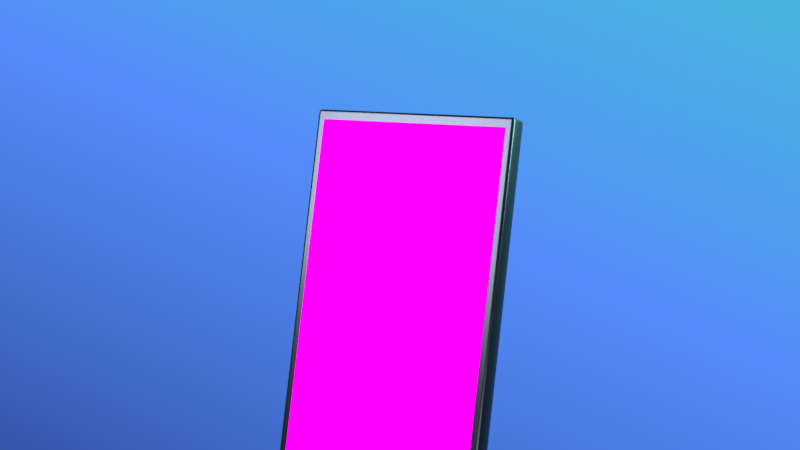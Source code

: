 # Source: beat6.blend  (saved by Blender 5.2.44; exported with 4.5.12 LTS)
import bpy
from mathutils import Matrix  # noqa: F401  (used for matrix-valued properties, if any)

bpy.ops.wm.read_factory_settings(use_empty=True)
scene = bpy.context.scene
scene.name = 'Scene'

# ---- collections
col_collection = bpy.data.collections.new('Collection'); scene.collection.children.link(col_collection)

# ---- images (referenced by path relative to the original .blend; pixels are not part of the script)
import os
ASSET_DIR = os.environ.get("B2B_ASSET_DIR", "")  # directory of the original .blend (textures are referenced by path, not embedded)
HERE = os.path.dirname(os.path.abspath(__file__))  # packed textures are extracted next to this script under _unpacked/

def load_image(name, relpath, width, height, colorspace="sRGB"):
    """Load a texture the original file referenced (path relative to the .blend, or extracted next to this script)."""
    p = next((c for c in (os.path.join(HERE, relpath), os.path.join(ASSET_DIR, relpath)) if relpath and os.path.exists(c)), "")
    if p:
        img = bpy.data.images.load(p, check_existing=True)
        img.name = name
    else:  # same state as the original file: an image datablock whose file is absent (Cycles renders it pink)
        img = bpy.data.images.new(name, width, height)
        img.source = "FILE"
        img.filepath = "//" + (relpath or name)
    img.colorspace_settings.name = colorspace
    return img
img_phone_png = load_image('phone.png', 'renders/ui/phone.png', 1024, 1024, 'sRGB')

# ---- materials (node trees are filled in below, after node groups)
mat_field = bpy.data.materials.new('Field')
mat_titanium = bpy.data.materials.new('Titanium')
mat_lockscreen = bpy.data.materials.new('LockScreen')

# ---- material node trees
mat_field.use_nodes = True; mat_field.node_tree.nodes.clear()
_N = mat_field.node_tree.nodes; _L = mat_field.node_tree.links
n0 = _N.new('ShaderNodeOutputMaterial'); n0.name = 'Material Output'; n0.location = (0, 0)
n1 = _N.new('ShaderNodeEmission'); n1.name = 'Emission'; n1.location = (0, 0)
n2 = _N.new('ShaderNodeValToRGB'); n2.name = 'Color Ramp'; n2.location = (0, 0)
while len(n2.color_ramp.elements) > 1: n2.color_ramp.elements.remove(n2.color_ramp.elements[-1])
n2.color_ramp.elements[0].position = 0.08; n2.color_ramp.elements[0].color = (0.016, 0.035, 0.22, 1.0)
_e = n2.color_ramp.elements.new(0.52); _e.color = (0.09, 0.26, 0.95, 1.0)
_e = n2.color_ramp.elements.new(0.94); _e.color = (0.04, 0.62, 0.55, 1.0)
n3 = _N.new('ShaderNodeTexCoord'); n3.name = 'Texture Coordinate'; n3.location = (0, 0)
n4 = _N.new('ShaderNodeSeparateXYZ'); n4.name = 'Separate XYZ'; n4.location = (0, 0)
n5 = _N.new('ShaderNodeMath'); n5.name = 'Math'; n5.location = (0, 0)
n5.operation = 'MULTIPLY'
n5.inputs[1].default_value = 0.38
n6 = _N.new('ShaderNodeMath'); n6.name = 'Math.001'; n6.location = (0, 0)
n6.operation = 'MULTIPLY'
n6.inputs[1].default_value = 0.62
n7 = _N.new('ShaderNodeMath'); n7.name = 'Math.002'; n7.location = (0, 0)
_L.new(n3.outputs[0], n4.inputs[0])
_L.new(n4.outputs[0], n5.inputs[0])
_L.new(n4.outputs[1], n6.inputs[0])
_L.new(n5.outputs[0], n7.inputs[0])
_L.new(n6.outputs[0], n7.inputs[1])
_L.new(n7.outputs[0], n2.inputs[0])
_L.new(n2.outputs[0], n1.inputs[0])
_L.new(n1.outputs[0], n0.inputs[0])
n0.is_active_output = True
mat_titanium.use_nodes = True; mat_titanium.node_tree.nodes.clear()
_N = mat_titanium.node_tree.nodes; _L = mat_titanium.node_tree.links
n0 = _N.new('ShaderNodeBsdfPrincipled'); n0.name = 'Principled BSDF'; n0.location = (-200, 100)
n0.inputs[0].default_value = (0.055, 0.058, 0.07, 1.0)
n0.inputs[1].default_value = 0.92
n0.inputs[2].default_value = 0.28
n0.inputs[10].default_value = 0.005
n1 = _N.new('ShaderNodeOutputMaterial'); n1.name = 'Material Output'; n1.location = (200, 100)
_L.new(n0.outputs[0], n1.inputs[0])
n1.is_active_output = True
mat_lockscreen.use_nodes = True; mat_lockscreen.node_tree.nodes.clear()
_N = mat_lockscreen.node_tree.nodes; _L = mat_lockscreen.node_tree.links
n0 = _N.new('ShaderNodeOutputMaterial'); n0.name = 'Material Output'; n0.location = (0, 0)
n1 = _N.new('ShaderNodeEmission'); n1.name = 'Emission'; n1.location = (0, 0)
n1.inputs[1].default_value = 1.75
n2 = _N.new('ShaderNodeTexImage'); n2.name = 'Image Texture'; n2.location = (0, 0)
n2.image = img_phone_png
n2.interpolation = 'Cubic'
_L.new(n2.outputs[0], n1.inputs[0])
_L.new(n1.outputs[0], n0.inputs[0])
n0.is_active_output = True

# ---- world
world_world = bpy.data.worlds.new('World'); scene.world = world_world
world_world.use_nodes = True; world_world.node_tree.nodes.clear()
_N = world_world.node_tree.nodes; _L = world_world.node_tree.links
n0 = _N.new('ShaderNodeOutputWorld'); n0.name = 'World Output'; n0.location = (200, 100)
n1 = _N.new('ShaderNodeBackground'); n1.name = 'Background'; n1.location = (-200, 100)
n1.inputs[0].default_value = (0.03, 0.06, 0.16, 1.0)
n1.inputs[1].default_value = 0.35
_L.new(n1.outputs[0], n0.inputs[0])
n0.is_active_output = True
world_world.color = (0.05088, 0.05088, 0.05088)
world_world.sun_shadow_jitter_overblur = 0.0

# ---- cameras
cam_phonecam = bpy.data.cameras.new('PhoneCam')
cam_phonecam.lens = 62.0
cam_phonecam.dof.use_dof = True
cam_phonecam.dof.aperture_fstop = 2.2

# ---- lights
light_key = bpy.data.lights.new('Key', 'AREA')
light_key.color = (0.8, 0.86, 1.0)
light_key.energy = 420.0
light_key.size = 3.2
light_rim = bpy.data.lights.new('Rim', 'AREA')
light_rim.color = (0.35, 0.95, 0.88)
light_rim.energy = 260.0
light_rim.size = 2.0
light_fill = bpy.data.lights.new('Fill', 'AREA')
light_fill.color = (0.72, 0.8, 1.0)
light_fill.energy = 110.0
light_fill.size = 3.0

# ---- meshes
me_plane = bpy.data.meshes.new('Plane')
me_plane.from_pydata([(-0.5, -0.5, 0.0), (0.5, -0.5, 0.0), (-0.5, 0.5, 0.0), (0.5, 0.5, 0.0)], [], [(0, 1, 3, 2)])
_uv = me_plane.uv_layers.new(name='UVMap')
_uv.uv.foreach_set('vector', [0.0, 0.0, 1.0, 0.0, 1.0, 1.0, 0.0, 1.0])
me_plane.materials.append(mat_field)
me_plane.update()
me_cube = bpy.data.meshes.new('Cube')
me_cube.from_pydata([(-0.37, -0.76, -0.0425), (-0.37, -0.76, 0.0425), (-0.37, 0.76, -0.0425), (-0.37, 0.76, 0.0425), (0.37, -0.76, -0.0425), (0.37, -0.76, 0.0425), (0.37, 0.76, -0.0425), (0.37, 0.76, 0.0425)], [], [(0, 1, 3, 2), (2, 3, 7, 6), (6, 7, 5, 4), (4, 5, 1, 0), (2, 6, 4, 0), (7, 3, 1, 5)])
me_cube.polygons.foreach_set('use_smooth', [True] * 6)
_uv = me_cube.uv_layers.new(name='UVMap')
_uv.uv.foreach_set('vector', [0.375, 0.0, 0.625, 0.0, 0.625, 0.25, 0.375, 0.25, 0.375, 0.25, 0.625, 0.25, 0.625, 0.5, 0.375, 0.5, 0.375, 0.5, 0.625, 0.5, 0.625, 0.75, 0.375, 0.75, 0.375, 0.75, 0.625, 0.75, 0.625, 1.0, 0.375, 1.0, 0.125, 0.5, 0.375, 0.5, 0.375, 0.75, 0.125, 0.75, 0.625, 0.5, 0.875, 0.5, 0.875, 0.75, 0.625, 0.75])
me_cube.materials.append(mat_titanium)
me_cube.update()
me_plane_001 = bpy.data.meshes.new('Plane.001')
me_plane_001.from_pydata([(-0.5, -0.5, 0.0), (0.5, -0.5, 0.0), (-0.5, 0.5, 0.0), (0.5, 0.5, 0.0)], [], [(0, 1, 3, 2)])
_uv = me_plane_001.uv_layers.new(name='UVMap')
_uv.uv.foreach_set('vector', [0.0, 0.0, 1.0, 0.0, 1.0, 1.0, 0.0, 1.0])
me_plane_001.materials.append(mat_lockscreen)
me_plane_001.update()

# ---- objects
ob_backdrop = bpy.data.objects.new('Backdrop', me_plane)
ob_phone = bpy.data.objects.new('Phone', me_cube)
ob_phonescreen = bpy.data.objects.new('PhoneScreen', me_plane_001)
ob_key = bpy.data.objects.new('Key', light_key)
ob_rim = bpy.data.objects.new('Rim', light_rim)
ob_fill = bpy.data.objects.new('Fill', light_fill)
ob_phonecam = bpy.data.objects.new('PhoneCam', cam_phonecam)

# ---- transforms, parenting, visibility, modifiers, constraints
ob_backdrop.location = (-1.797, 7.0, -0.8055)
ob_backdrop.rotation_euler = (1.571, 0.0, 0.0)
ob_backdrop.scale = (12.5, 7.6, 1.0)
ob_phone.location = (0.0, 0.0, 0.0)
ob_phone.rotation_euler = (1.326, 0.0, -0.2269)
_m = ob_phone.modifiers.new('Round', 'BEVEL')
_m.width = 0.011
_m.width_pct = 0.011
_m.segments = 6
ob_phonescreen.parent = ob_phone
ob_phonescreen.location = (0.0, 0.0, 0.0445)
ob_phonescreen.scale = (0.685, 1.45, 1.0)
ob_key.location = (-2.4, -2.6, 2.6)
ob_key.rotation_euler = (0.9371, -3.03e-08, -0.7454)
ob_rim.location = (2.8, 1.1, 1.6)
ob_rim.rotation_euler = (1.082, -4.051e-08, 1.945)
ob_fill.location = (1.6, -3.0, -1.2)
ob_fill.rotation_euler = (1.91, 1.67e-08, 0.49)
ob_phonecam.location = (1.158, -4.365, 1.127)
ob_phonecam.rotation_euler = (1.408, 2.876e-08, 0.2544)
cam_phonecam.dof.focus_object = ob_phonescreen

# ---- collection membership
col_collection.objects.link(ob_backdrop)
col_collection.objects.link(ob_phone)
col_collection.objects.link(ob_phonescreen)
col_collection.objects.link(ob_key)
col_collection.objects.link(ob_rim)
col_collection.objects.link(ob_fill)
col_collection.objects.link(ob_phonecam)

# ---- scene / render settings (as saved in the file)
scene.camera = ob_phonecam
scene.frame_start = 1; scene.frame_end = 48; scene.frame_set(1)
scene.render.engine = 'CYCLES'
scene.render.image_settings.color_mode = 'RGB'
scene.render.image_settings.color_depth = '16'
scene.render.bake_bias = 0.0
scene.render.bake_samples = 0
scene.render.compositor_device = 'GPU'
scene.cycles.samples = 96
scene.eevee.use_volume_custom_range = False
scene.eevee.fast_gi_thickness_near = 0.1
scene.eevee.fast_gi_thickness_far = 0.0
scene.eevee.ray_tracing_options.screen_trace_thickness = 0.1
scene.view_settings.view_transform = 'Standard'
bpy.context.view_layer.update()

